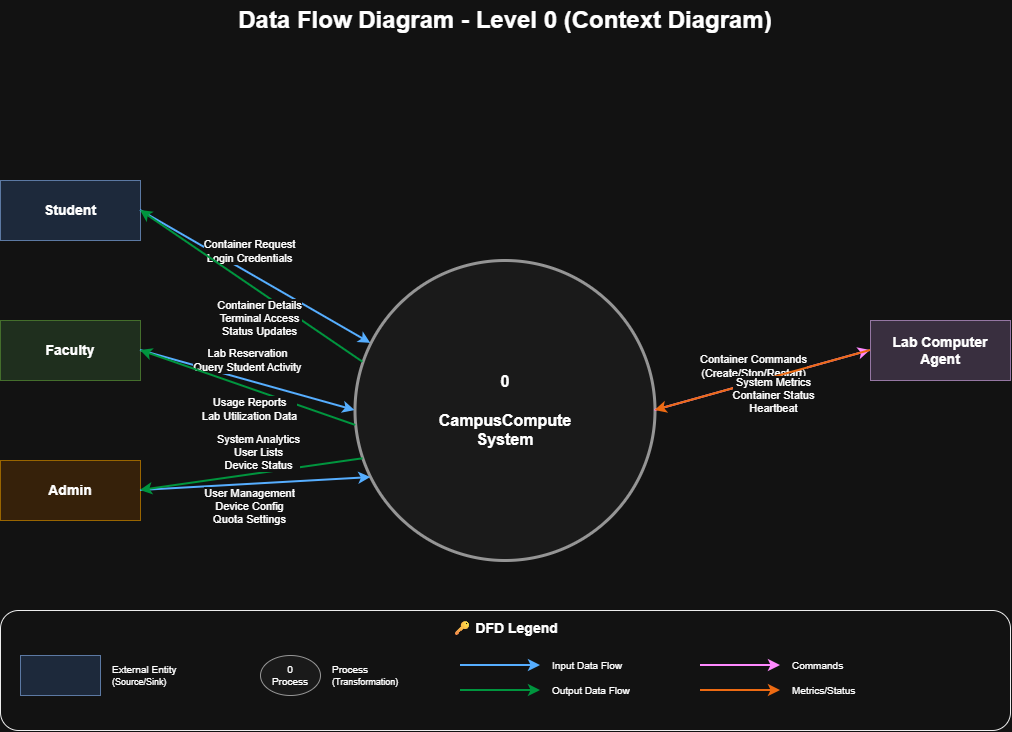

The diagram above was exported from draw.io. Its source (the exported page's mxGraphModel, read from the mxfile embedded in the PNG):
<mxGraphModel dx="1133" dy="1033" grid="1" gridSize="10" guides="1" tooltips="1" connect="1" arrows="1" fold="1" page="1" pageScale="1" pageWidth="1169" pageHeight="827" math="0" shadow="0">
  <root>
    <mxCell id="0" />
    <mxCell id="1" parent="0" />
    <mxCell id="title" parent="1" style="text;html=1;strokeColor=none;fillColor=none;align=center;verticalAlign=middle;whiteSpace=wrap;rounded=0;fontSize=24;fontStyle=1" value="Data Flow Diagram - Level 0 (Context Diagram)" vertex="1">
      <mxGeometry height="40" width="700" x="234.5" y="20" as="geometry" />
    </mxCell>
    <mxCell id="student" parent="1" style="rounded=0;whiteSpace=wrap;html=1;fillColor=#dae8fc;strokeColor=#6c8ebf;fontSize=14;fontStyle=1" value="Student" vertex="1">
      <mxGeometry height="60" width="140" x="80" y="200" as="geometry" />
    </mxCell>
    <mxCell id="faculty" parent="1" style="rounded=0;whiteSpace=wrap;html=1;fillColor=#d5e8d4;strokeColor=#82b366;fontSize=14;fontStyle=1" value="Faculty" vertex="1">
      <mxGeometry height="60" width="140" x="80" y="340" as="geometry" />
    </mxCell>
    <mxCell id="admin" parent="1" style="rounded=0;whiteSpace=wrap;html=1;fillColor=#ffe6cc;strokeColor=#d79b00;fontSize=14;fontStyle=1" value="Admin" vertex="1">
      <mxGeometry height="60" width="140" x="80" y="480" as="geometry" />
    </mxCell>
    <mxCell id="agent" parent="1" style="rounded=0;whiteSpace=wrap;html=1;fillColor=#e1d5e7;strokeColor=#9673a6;fontSize=14;fontStyle=1" value="Lab Computer&lt;br&gt;Agent" vertex="1">
      <mxGeometry height="60" width="140" x="950" y="340" as="geometry" />
    </mxCell>
    <mxCell id="system" parent="1" style="ellipse;whiteSpace=wrap;html=1;aspect=fixed;fillColor=#f5f5f5;strokeColor=#666666;fontSize=16;fontStyle=1;strokeWidth=3;" value="0&lt;br&gt;&lt;br&gt;CampusCompute&lt;br&gt;System" vertex="1">
      <mxGeometry height="300" width="300" x="434.5" y="280" as="geometry" />
    </mxCell>
    <mxCell id="flow1" edge="1" parent="1" source="student" style="endArrow=classic;html=1;rounded=0;exitX=1;exitY=0.5;exitDx=0;exitDy=0;entryX=0;entryY=0.25;entryDx=0;entryDy=0;strokeWidth=2;strokeColor=#0066CC;" target="system" value="">
      <mxGeometry height="50" relative="1" width="50" as="geometry">
        <mxPoint x="500" y="400" as="sourcePoint" />
        <mxPoint x="550" y="350" as="targetPoint" />
      </mxGeometry>
    </mxCell>
    <mxCell id="label1" connectable="0" parent="flow1" style="edgeLabel;html=1;align=center;verticalAlign=middle;resizable=0;points=[];fontSize=11;fillColor=#ffffff;" value="Container Request&lt;br&gt;Login Credentials" vertex="1">
      <mxGeometry relative="1" x="-0.1" y="-1" as="geometry">
        <mxPoint x="5" y="-20" as="offset" />
      </mxGeometry>
    </mxCell>
    <mxCell id="flow2" edge="1" parent="1" source="system" style="endArrow=classic;html=1;rounded=0;exitX=0;exitY=0.33;exitDx=0;exitDy=0;entryX=1;entryY=0.5;entryDx=0;entryDy=0;strokeWidth=2;strokeColor=#00CC66;" target="student" value="">
      <mxGeometry height="50" relative="1" width="50" as="geometry">
        <mxPoint x="500" y="400" as="sourcePoint" />
        <mxPoint x="550" y="350" as="targetPoint" />
      </mxGeometry>
    </mxCell>
    <mxCell id="label2" connectable="0" parent="flow2" style="edgeLabel;html=1;align=center;verticalAlign=middle;resizable=0;points=[];fontSize=11;fillColor=#ffffff;" value="Container Details&lt;br&gt;Terminal Access&lt;br&gt;Status Updates" vertex="1">
      <mxGeometry relative="1" x="-0.1" y="-1" as="geometry">
        <mxPoint x="-5" y="25" as="offset" />
      </mxGeometry>
    </mxCell>
    <mxCell id="flow3" edge="1" parent="1" source="faculty" style="endArrow=classic;html=1;rounded=0;exitX=1;exitY=0.5;exitDx=0;exitDy=0;entryX=0;entryY=0.5;entryDx=0;entryDy=0;strokeWidth=2;strokeColor=#0066CC;" target="system" value="">
      <mxGeometry height="50" relative="1" width="50" as="geometry">
        <mxPoint x="500" y="400" as="sourcePoint" />
        <mxPoint x="550" y="350" as="targetPoint" />
      </mxGeometry>
    </mxCell>
    <mxCell id="label3" connectable="0" parent="flow3" style="edgeLabel;html=1;align=center;verticalAlign=middle;resizable=0;points=[];fontSize=11;fillColor=#ffffff;" value="Lab Reservation&lt;br&gt;Query Student Activity" vertex="1">
      <mxGeometry relative="1" x="-0.1" y="-1" as="geometry">
        <mxPoint x="10" y="-18" as="offset" />
      </mxGeometry>
    </mxCell>
    <mxCell id="flow4" edge="1" parent="1" source="system" style="endArrow=classic;html=1;rounded=0;exitX=0;exitY=0.55;exitDx=0;exitDy=0;entryX=1;entryY=0.5;entryDx=0;entryDy=0;strokeWidth=2;strokeColor=#00CC66;" target="faculty" value="">
      <mxGeometry height="50" relative="1" width="50" as="geometry">
        <mxPoint x="500" y="500" as="sourcePoint" />
        <mxPoint x="550" y="450" as="targetPoint" />
      </mxGeometry>
    </mxCell>
    <mxCell id="label4" connectable="0" parent="flow4" style="edgeLabel;html=1;align=center;verticalAlign=middle;resizable=0;points=[];fontSize=11;fillColor=#ffffff;" value="Usage Reports&lt;br&gt;Lab Utilization Data" vertex="1">
      <mxGeometry relative="1" x="-0.1" y="-1" as="geometry">
        <mxPoint x="-10" y="18" as="offset" />
      </mxGeometry>
    </mxCell>
    <mxCell id="flow5" edge="1" parent="1" source="admin" style="endArrow=classic;html=1;rounded=0;exitX=1;exitY=0.5;exitDx=0;exitDy=0;entryX=0;entryY=0.75;entryDx=0;entryDy=0;strokeWidth=2;strokeColor=#0066CC;" target="system" value="">
      <mxGeometry height="50" relative="1" width="50" as="geometry">
        <mxPoint x="500" y="500" as="sourcePoint" />
        <mxPoint x="550" y="450" as="targetPoint" />
      </mxGeometry>
    </mxCell>
    <mxCell id="label5" connectable="0" parent="flow5" style="edgeLabel;html=1;align=center;verticalAlign=middle;resizable=0;points=[];fontSize=11;fillColor=#ffffff;" value="User Management&lt;br&gt;Device Config&lt;br&gt;Quota Settings" vertex="1">
      <mxGeometry relative="1" x="-0.1" y="-1" as="geometry">
        <mxPoint x="5" y="20" as="offset" />
      </mxGeometry>
    </mxCell>
    <mxCell id="flow6" edge="1" parent="1" source="system" style="endArrow=classic;html=1;rounded=0;exitX=0;exitY=0.67;exitDx=0;exitDy=0;entryX=1;entryY=0.5;entryDx=0;entryDy=0;strokeWidth=2;strokeColor=#00CC66;" target="admin" value="">
      <mxGeometry height="50" relative="1" width="50" as="geometry">
        <mxPoint x="500" y="500" as="sourcePoint" />
        <mxPoint x="550" y="450" as="targetPoint" />
      </mxGeometry>
    </mxCell>
    <mxCell id="label6" connectable="0" parent="flow6" style="edgeLabel;html=1;align=center;verticalAlign=middle;resizable=0;points=[];fontSize=11;fillColor=#ffffff;" value="System Analytics&lt;br&gt;User Lists&lt;br&gt;Device Status" vertex="1">
      <mxGeometry relative="1" x="-0.1" y="-1" as="geometry">
        <mxPoint x="-5" y="-20" as="offset" />
      </mxGeometry>
    </mxCell>
    <mxCell id="flow7" edge="1" parent="1" source="system" style="endArrow=classic;html=1;rounded=0;exitX=1;exitY=0.5;exitDx=0;exitDy=0;entryX=0;entryY=0.5;entryDx=0;entryDy=0;strokeWidth=2;strokeColor=#CC00CC;" target="agent" value="">
      <mxGeometry height="50" relative="1" width="50" as="geometry">
        <mxPoint x="700" y="500" as="sourcePoint" />
        <mxPoint x="750" y="450" as="targetPoint" />
      </mxGeometry>
    </mxCell>
    <mxCell id="label7" connectable="0" parent="flow7" style="edgeLabel;html=1;align=center;verticalAlign=middle;resizable=0;points=[];fontSize=11;fillColor=#ffffff;" value="Container Commands&lt;br&gt;(Create/Stop/Restart)" vertex="1">
      <mxGeometry relative="1" x="-0.1" y="-1" as="geometry">
        <mxPoint y="-18" as="offset" />
      </mxGeometry>
    </mxCell>
    <mxCell id="flow8" edge="1" parent="1" source="agent" style="endArrow=classic;html=1;rounded=0;exitX=0;exitY=0.5;exitDx=0;exitDy=0;entryX=1;entryY=0.5;entryDx=0;entryDy=0;strokeWidth=2;strokeColor=#FF6600;" target="system" value="">
      <mxGeometry height="50" relative="1" width="50" as="geometry">
        <mxPoint x="700" y="500" as="sourcePoint" />
        <mxPoint x="750" y="450" as="targetPoint" />
      </mxGeometry>
    </mxCell>
    <mxCell id="label8" connectable="0" parent="flow8" style="edgeLabel;html=1;align=center;verticalAlign=middle;resizable=0;points=[];fontSize=11;fillColor=#ffffff;" value="System Metrics&lt;br&gt;Container Status&lt;br&gt;Heartbeat" vertex="1">
      <mxGeometry relative="1" x="-0.1" y="-1" as="geometry">
        <mxPoint y="18" as="offset" />
      </mxGeometry>
    </mxCell>
    <mxCell id="legend-box" parent="1" style="rounded=1;whiteSpace=wrap;html=1;fillColor=#ffffff;strokeColor=#000000;verticalAlign=top;fontSize=12;fontStyle=1" value="" vertex="1">
      <mxGeometry height="120" width="1010" x="80" y="630" as="geometry" />
    </mxCell>
    <mxCell id="legend-title" parent="1" style="text;html=1;strokeColor=none;fillColor=none;align=center;verticalAlign=middle;whiteSpace=wrap;rounded=0;fontSize=14;fontStyle=1" value="🔑 DFD Legend" vertex="1">
      <mxGeometry height="25" width="1010" x="80" y="635" as="geometry" />
    </mxCell>
    <mxCell id="legend-entity" parent="1" style="rounded=0;whiteSpace=wrap;html=1;fillColor=#dae8fc;strokeColor=#6c8ebf;" value="" vertex="1">
      <mxGeometry height="40" width="80" x="100" y="675" as="geometry" />
    </mxCell>
    <mxCell id="legend-entity-text" parent="1" style="text;html=1;strokeColor=none;fillColor=none;align=left;verticalAlign=middle;whiteSpace=wrap;rounded=0;fontSize=10;" value="External Entity&lt;br&gt;&lt;font style=&quot;font-size: 9px&quot;&gt;(Source/Sink)&lt;/font&gt;" vertex="1">
      <mxGeometry height="30" width="120" x="190" y="680" as="geometry" />
    </mxCell>
    <mxCell id="legend-process" parent="1" style="ellipse;whiteSpace=wrap;html=1;fillColor=#f5f5f5;strokeColor=#666666;fontSize=10;" value="0&lt;br&gt;Process" vertex="1">
      <mxGeometry height="40" width="60" x="340" y="675" as="geometry" />
    </mxCell>
    <mxCell id="legend-process-text" parent="1" style="text;html=1;strokeColor=none;fillColor=none;align=left;verticalAlign=middle;whiteSpace=wrap;rounded=0;fontSize=10;" value="Process&lt;br&gt;&lt;font style=&quot;font-size: 9px&quot;&gt;(Transformation)&lt;/font&gt;" vertex="1">
      <mxGeometry height="30" width="100" x="410" y="680" as="geometry" />
    </mxCell>
    <mxCell id="legend-flow1" edge="1" parent="1" style="endArrow=classic;html=1;rounded=0;strokeWidth=2;strokeColor=#0066CC;" value="">
      <mxGeometry height="50" relative="1" width="50" as="geometry">
        <mxPoint x="540" y="685" as="sourcePoint" />
        <mxPoint x="620" y="685" as="targetPoint" />
      </mxGeometry>
    </mxCell>
    <mxCell id="legend-flow1-text" parent="1" style="text;html=1;strokeColor=none;fillColor=none;align=left;verticalAlign=middle;whiteSpace=wrap;rounded=0;fontSize=10;" value="Input Data Flow" vertex="1">
      <mxGeometry height="20" width="100" x="630" y="675" as="geometry" />
    </mxCell>
    <mxCell id="legend-flow2" edge="1" parent="1" style="endArrow=classic;html=1;rounded=0;strokeWidth=2;strokeColor=#00CC66;" value="">
      <mxGeometry height="50" relative="1" width="50" as="geometry">
        <mxPoint x="540" y="710" as="sourcePoint" />
        <mxPoint x="620" y="710" as="targetPoint" />
      </mxGeometry>
    </mxCell>
    <mxCell id="legend-flow2-text" parent="1" style="text;html=1;strokeColor=none;fillColor=none;align=left;verticalAlign=middle;whiteSpace=wrap;rounded=0;fontSize=10;" value="Output Data Flow" vertex="1">
      <mxGeometry height="20" width="100" x="630" y="700" as="geometry" />
    </mxCell>
    <mxCell id="legend-flow3" edge="1" parent="1" style="endArrow=classic;html=1;rounded=0;strokeWidth=2;strokeColor=#CC00CC;" value="">
      <mxGeometry height="50" relative="1" width="50" as="geometry">
        <mxPoint x="780" y="685" as="sourcePoint" />
        <mxPoint x="860" y="685" as="targetPoint" />
      </mxGeometry>
    </mxCell>
    <mxCell id="legend-flow3-text" parent="1" style="text;html=1;strokeColor=none;fillColor=none;align=left;verticalAlign=middle;whiteSpace=wrap;rounded=0;fontSize=10;" value="Commands" vertex="1">
      <mxGeometry height="20" width="100" x="870" y="675" as="geometry" />
    </mxCell>
    <mxCell id="legend-flow4" edge="1" parent="1" style="endArrow=classic;html=1;rounded=0;strokeWidth=2;strokeColor=#FF6600;" value="">
      <mxGeometry height="50" relative="1" width="50" as="geometry">
        <mxPoint x="780" y="710" as="sourcePoint" />
        <mxPoint x="860" y="710" as="targetPoint" />
      </mxGeometry>
    </mxCell>
    <mxCell id="legend-flow4-text" parent="1" style="text;html=1;strokeColor=none;fillColor=none;align=left;verticalAlign=middle;whiteSpace=wrap;rounded=0;fontSize=10;" value="Metrics/Status" vertex="1">
      <mxGeometry height="20" width="100" x="870" y="700" as="geometry" />
    </mxCell>
  </root>
</mxGraphModel>